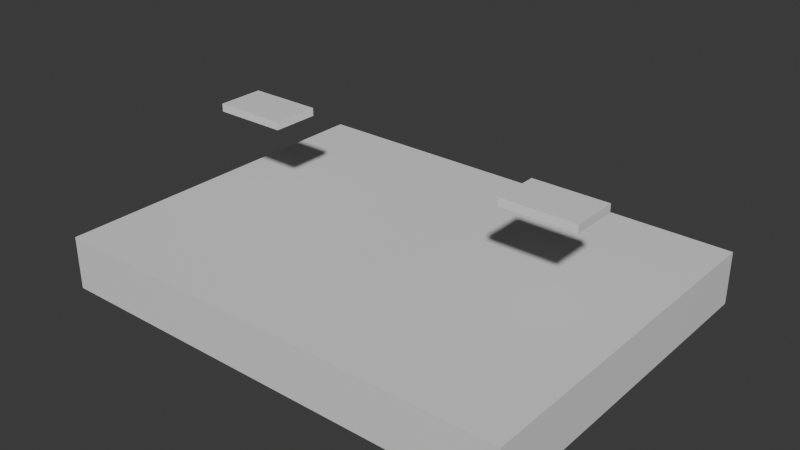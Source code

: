 # Source: default-big.blend  (saved by Blender 4.5.88; exported with 4.5.12 LTS)
import bpy
from mathutils import Matrix  # noqa: F401  (used for matrix-valued properties, if any)

bpy.ops.wm.read_factory_settings(use_empty=True)
scene = bpy.context.scene
scene.name = 'Scene'

# ---- collections
col_collection = bpy.data.collections.new('Collection'); scene.collection.children.link(col_collection)

# ---- materials (node trees are filled in below, after node groups)
mat_material = bpy.data.materials.new('Material')
mat_material.alpha_threshold = 0.0
mat_material.roughness = 0.5
mat_material.line_color = (0.0, 0.0, 0.0, 1.0)
mat_material_001 = bpy.data.materials.new('Material.001')
mat_material_001.alpha_threshold = 0.0
mat_material_001.roughness = 0.5
mat_material_001.line_color = (0.0, 0.0, 0.0, 1.0)
mat_material_002 = bpy.data.materials.new('Material.002')
mat_material_002.alpha_threshold = 0.0
mat_material_002.roughness = 0.5
mat_material_002.line_color = (0.0, 0.0, 0.0, 1.0)

# ---- material node trees
mat_material.use_nodes = True; mat_material.node_tree.nodes.clear()
_N = mat_material.node_tree.nodes; _L = mat_material.node_tree.links
n0 = _N.new('ShaderNodeOutputMaterial'); n0.name = 'Material Output'; n0.location = (200, 100)
n1 = _N.new('ShaderNodeBsdfPrincipled'); n1.name = 'Principled BSDF'; n1.location = (-200, 100)
n1.inputs[3].default_value = 1.45
_L.new(n1.outputs[0], n0.inputs[0])
n0.is_active_output = True
mat_material_001.use_nodes = True; mat_material_001.node_tree.nodes.clear()
_N = mat_material_001.node_tree.nodes; _L = mat_material_001.node_tree.links
n0 = _N.new('ShaderNodeOutputMaterial'); n0.name = 'Material Output'; n0.location = (200, 100)
n1 = _N.new('ShaderNodeBsdfPrincipled'); n1.name = 'Principled BSDF'; n1.location = (-200, 100)
n1.inputs[3].default_value = 1.45
_L.new(n1.outputs[0], n0.inputs[0])
n0.is_active_output = True
mat_material_002.use_nodes = True; mat_material_002.node_tree.nodes.clear()
_N = mat_material_002.node_tree.nodes; _L = mat_material_002.node_tree.links
n0 = _N.new('ShaderNodeOutputMaterial'); n0.name = 'Material Output'; n0.location = (200, 100)
n1 = _N.new('ShaderNodeBsdfPrincipled'); n1.name = 'Principled BSDF'; n1.location = (-200, 100)
n1.inputs[3].default_value = 1.45
_L.new(n1.outputs[0], n0.inputs[0])
n0.is_active_output = True

# ---- world
world_world = bpy.data.worlds.new('World'); scene.world = world_world
world_world.use_nodes = True; world_world.node_tree.nodes.clear()
_N = world_world.node_tree.nodes; _L = world_world.node_tree.links
n0 = _N.new('ShaderNodeOutputWorld'); n0.name = 'World Output'; n0.location = (200, 100)
n1 = _N.new('ShaderNodeBackground'); n1.name = 'Background'; n1.location = (-200, 100)
n1.inputs[0].default_value = (0.05088, 0.05088, 0.05088, 1.0)
_L.new(n1.outputs[0], n0.inputs[0])
n0.is_active_output = True
world_world.color = (0.05088, 0.05088, 0.05088)
world_world.sun_shadow_jitter_overblur = 0.0

# ---- meshes
me_cube = bpy.data.meshes.new('Cube')
me_cube.from_pydata([(1.0, 1.0, 1.0), (1.0, 1.0, -1.0), (1.0, -1.0, 1.0), (1.0, -1.0, -1.0), (-1.0, 1.0, 1.0), (-1.0, 1.0, -1.0), (-1.0, -1.0, 1.0), (-1.0, -1.0, -1.0)], [], [(0, 4, 6, 2), (3, 2, 6, 7), (7, 6, 4, 5), (5, 1, 3, 7), (1, 0, 2, 3), (5, 4, 0, 1)])
_uv = me_cube.uv_layers.new(name='UVMap')
_uv.uv.foreach_set('vector', [0.625, 0.5, 0.875, 0.5, 0.875, 0.75, 0.625, 0.75, 0.375, 0.75, 0.625, 0.75, 0.625, 1.0, 0.375, 1.0, 0.375, 0.0, 0.625, 0.0, 0.625, 0.25, 0.375, 0.25, 0.125, 0.5, 0.375, 0.5, 0.375, 0.75, 0.125, 0.75, 0.375, 0.5, 0.625, 0.5, 0.625, 0.75, 0.375, 0.75, 0.375, 0.25, 0.625, 0.25, 0.625, 0.5, 0.375, 0.5])
me_cube.materials.append(mat_material)
me_cube.use_mirror_vertex_groups = False
me_cube.update()
me_cube_001 = bpy.data.meshes.new('Cube.001')
me_cube_001.from_pydata([(1.0, 1.0, 1.0), (1.0, 1.0, -1.0), (1.0, -1.0, 1.0), (1.0, -1.0, -1.0), (-1.0, 1.0, 1.0), (-1.0, 1.0, -1.0), (-1.0, -1.0, 1.0), (-1.0, -1.0, -1.0)], [], [(0, 4, 6, 2), (3, 2, 6, 7), (7, 6, 4, 5), (5, 1, 3, 7), (1, 0, 2, 3), (5, 4, 0, 1)])
_uv = me_cube_001.uv_layers.new(name='UVMap')
_uv.uv.foreach_set('vector', [0.625, 0.5, 0.875, 0.5, 0.875, 0.75, 0.625, 0.75, 0.375, 0.75, 0.625, 0.75, 0.625, 1.0, 0.375, 1.0, 0.375, 0.0, 0.625, 0.0, 0.625, 0.25, 0.375, 0.25, 0.125, 0.5, 0.375, 0.5, 0.375, 0.75, 0.125, 0.75, 0.375, 0.5, 0.625, 0.5, 0.625, 0.75, 0.375, 0.75, 0.375, 0.25, 0.625, 0.25, 0.625, 0.5, 0.375, 0.5])
me_cube_001.materials.append(mat_material_001)
me_cube_001.use_mirror_vertex_groups = False
me_cube_001.update()
me_cube_002 = bpy.data.meshes.new('Cube.002')
me_cube_002.from_pydata([(1.0, 1.0, 1.0), (1.0, 1.0, -1.0), (1.0, -1.0, 1.0), (1.0, -1.0, -1.0), (-1.0, 1.0, 1.0), (-1.0, 1.0, -1.0), (-1.0, -1.0, 1.0), (-1.0, -1.0, -1.0)], [], [(0, 4, 6, 2), (3, 2, 6, 7), (7, 6, 4, 5), (5, 1, 3, 7), (1, 0, 2, 3), (5, 4, 0, 1)])
_uv = me_cube_002.uv_layers.new(name='UVMap')
_uv.uv.foreach_set('vector', [0.625, 0.5, 0.875, 0.5, 0.875, 0.75, 0.625, 0.75, 0.375, 0.75, 0.625, 0.75, 0.625, 1.0, 0.375, 1.0, 0.375, 0.0, 0.625, 0.0, 0.625, 0.25, 0.375, 0.25, 0.125, 0.5, 0.375, 0.5, 0.375, 0.75, 0.125, 0.75, 0.375, 0.5, 0.625, 0.5, 0.625, 0.75, 0.375, 0.75, 0.375, 0.25, 0.625, 0.25, 0.625, 0.5, 0.375, 0.5])
me_cube_002.materials.append(mat_material_002)
me_cube_002.use_mirror_vertex_groups = False
me_cube_002.update()

# ---- objects
ob_main_platform_real = bpy.data.objects.new('main-platform-real', me_cube)
ob_lplatform = bpy.data.objects.new('LPlatform', me_cube_001)
ob_rplatform = bpy.data.objects.new('RPlatform', me_cube_002)

# ---- transforms, parenting, visibility, modifiers, constraints
ob_main_platform_real.location = (0.0, 0.0, 0.0)
ob_main_platform_real.scale = (8.866, 6.694, 1.0)
ob_main_platform_real.lock_rotations_4d = False
ob_main_platform_real.empty_display_type = 'ARROWS'
ob_main_platform_real.lineart.crease_threshold = 0.0
ob_lplatform.location = (-6.116, 0.0, 4.338)
ob_lplatform.scale = (1.384, 0.8791, 0.147)
ob_lplatform.lock_rotations_4d = False
ob_lplatform.empty_display_type = 'ARROWS'
ob_lplatform.lineart.crease_threshold = 0.0
ob_rplatform.location = (5.884, 0.0, 4.338)
ob_rplatform.scale = (1.384, 0.8791, 0.147)
ob_rplatform.lock_rotations_4d = False
ob_rplatform.empty_display_type = 'ARROWS'
ob_rplatform.lineart.crease_threshold = 0.0

# ---- collection membership
col_collection.objects.link(ob_main_platform_real)
col_collection.objects.link(ob_lplatform)
col_collection.objects.link(ob_rplatform)

# ---- scene / render settings (as saved in the file)
scene.frame_start = 1; scene.frame_end = 250; scene.frame_set(1)
scene.render.engine = 'BLENDER_EEVEE_NEXT'
bpy.context.view_layer.update()

# ---- added for rendering (the .blend has no active camera and no usable light): camera, sun
cam_auto = bpy.data.cameras.new('AutoCamera')
cam_auto.lens = 50.0
cam_auto.sensor_width = 36.0
cam_auto.clip_end = 1000.0
ob_auto_camera = bpy.data.objects.new('AutoCamera', cam_auto)
scene.collection.objects.link(ob_auto_camera)
ob_auto_camera.location = (21.1734, -25.4081, 18.681)
ob_auto_camera.rotation_euler = (1.09748, -7.21219e-08, 0.694738)
scene.camera = ob_auto_camera
light_auto_sun = bpy.data.lights.new('AutoSun', 'SUN')
light_auto_sun.energy = 3.0
light_auto_sun.angle = 0.0523599
ob_auto_sun = bpy.data.objects.new('AutoSun', light_auto_sun)
scene.collection.objects.link(ob_auto_sun)
ob_auto_sun.rotation_euler = (0.872665, 0.174533, 0.523599)
bpy.context.view_layer.update()
